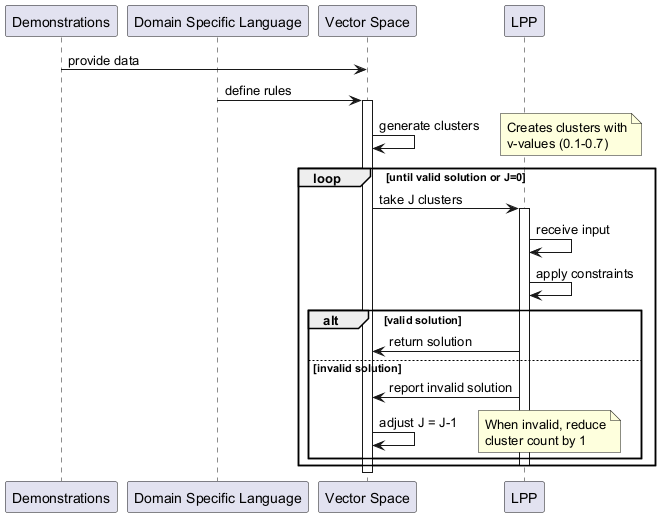

The diagram above was rendered by PlantUML. Its source (embedded in the PNG):
@startuml
participant "Demonstrations" as Demo
participant "Domain Specific Language" as DSL
participant "Vector Space" as VS
participant "LPP" as LPP

Demo -> VS : provide data
DSL -> VS : define rules
activate VS
VS -> VS : generate clusters
note right: Creates clusters with\nv-values (0.1-0.7)

loop until valid solution or J=0
  VS -> LPP : take J clusters
  activate LPP
  
  LPP -> LPP : receive input
  LPP -> LPP : apply constraints
  
  alt valid solution
    LPP -> VS : return solution
  else invalid solution
    LPP -> VS : report invalid solution
    VS -> VS : adjust J = J-1
    note right: When invalid, reduce\ncluster count by 1
  end
  
  deactivate LPP
end

deactivate VS
@enduml